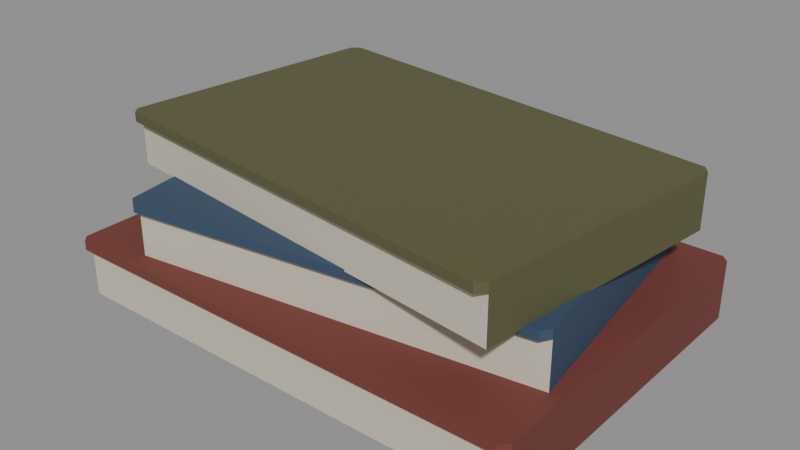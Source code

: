 # Source: book_stack.blend  (saved by Blender 4.0.36; exported with 4.5.12 LTS)
import bpy
from mathutils import Matrix  # noqa: F401  (used for matrix-valued properties, if any)

bpy.ops.wm.read_factory_settings(use_empty=True)
scene = bpy.context.scene
scene.name = 'Scene'

# ---- materials (node trees are filled in below, after node groups)
mat_prop_book_stack_pages = bpy.data.materials.new('Prop_book_stack_pages')
mat_prop_book_stack_pages.use_transparent_shadow = False
mat_prop_book_stack_pages.diffuse_color = (0.62, 0.575, 0.465, 1.0)
mat_prop_book_stack_cover_a = bpy.data.materials.new('Prop_book_stack_cover_a')
mat_prop_book_stack_cover_a.use_transparent_shadow = False
mat_prop_book_stack_cover_a.diffuse_color = (0.175, 0.045, 0.035, 1.0)
mat_prop_book_stack_cover_b = bpy.data.materials.new('Prop_book_stack_cover_b')
mat_prop_book_stack_cover_b.use_transparent_shadow = False
mat_prop_book_stack_cover_b.diffuse_color = (0.04, 0.075, 0.13, 1.0)
mat_prop_book_stack_cover_c = bpy.data.materials.new('Prop_book_stack_cover_c')
mat_prop_book_stack_cover_c.use_transparent_shadow = False
mat_prop_book_stack_cover_c.diffuse_color = (0.105, 0.105, 0.045, 1.0)

# ---- material node trees
mat_prop_book_stack_pages.use_nodes = True; mat_prop_book_stack_pages.node_tree.nodes.clear()
_N = mat_prop_book_stack_pages.node_tree.nodes; _L = mat_prop_book_stack_pages.node_tree.links
n0 = _N.new('ShaderNodeBsdfPrincipled'); n0.name = 'Principled BSDF'; n0.location = (10, 300)
n0.inputs[0].default_value = (0.62, 0.575, 0.465, 1.0)
n0.inputs[2].default_value = 0.88
n0.inputs[3].default_value = 1.45
n1 = _N.new('ShaderNodeOutputMaterial'); n1.name = 'Material Output'; n1.location = (300, 300)
_L.new(n0.outputs[0], n1.inputs[0])
n1.is_active_output = True
mat_prop_book_stack_cover_a.use_nodes = True; mat_prop_book_stack_cover_a.node_tree.nodes.clear()
_N = mat_prop_book_stack_cover_a.node_tree.nodes; _L = mat_prop_book_stack_cover_a.node_tree.links
n0 = _N.new('ShaderNodeBsdfPrincipled'); n0.name = 'Principled BSDF'; n0.location = (10, 300)
n0.inputs[0].default_value = (0.175, 0.045, 0.035, 1.0)
n0.inputs[2].default_value = 0.72
n0.inputs[3].default_value = 1.45
n1 = _N.new('ShaderNodeOutputMaterial'); n1.name = 'Material Output'; n1.location = (300, 300)
_L.new(n0.outputs[0], n1.inputs[0])
n1.is_active_output = True
mat_prop_book_stack_cover_b.use_nodes = True; mat_prop_book_stack_cover_b.node_tree.nodes.clear()
_N = mat_prop_book_stack_cover_b.node_tree.nodes; _L = mat_prop_book_stack_cover_b.node_tree.links
n0 = _N.new('ShaderNodeBsdfPrincipled'); n0.name = 'Principled BSDF'; n0.location = (10, 300)
n0.inputs[0].default_value = (0.04, 0.075, 0.13, 1.0)
n0.inputs[2].default_value = 0.72
n0.inputs[3].default_value = 1.45
n1 = _N.new('ShaderNodeOutputMaterial'); n1.name = 'Material Output'; n1.location = (300, 300)
_L.new(n0.outputs[0], n1.inputs[0])
n1.is_active_output = True
mat_prop_book_stack_cover_c.use_nodes = True; mat_prop_book_stack_cover_c.node_tree.nodes.clear()
_N = mat_prop_book_stack_cover_c.node_tree.nodes; _L = mat_prop_book_stack_cover_c.node_tree.links
n0 = _N.new('ShaderNodeBsdfPrincipled'); n0.name = 'Principled BSDF'; n0.location = (10, 300)
n0.inputs[0].default_value = (0.105, 0.105, 0.045, 1.0)
n0.inputs[2].default_value = 0.72
n0.inputs[3].default_value = 1.45
n1 = _N.new('ShaderNodeOutputMaterial'); n1.name = 'Material Output'; n1.location = (300, 300)
_L.new(n0.outputs[0], n1.inputs[0])
n1.is_active_output = True

# ---- meshes
me_book_stack_mesh = bpy.data.meshes.new('book_stack_Mesh')
me_book_stack_mesh.from_pydata([(-0.126, -0.091, -0.045), (-0.1238, -0.05333, 0.016), (0.13, -0.091, -0.045), (0.1105, -0.0821, 0.016), (0.09853, 0.08902, 0.012), (0.1243, 0.0633, 0.04), (-0.106, 0.09158, 0.04), (0.126, 0.095, -0.018), (0.1278, 0.05885, 0.016), (-0.126, 0.095, -0.018), (-0.1065, 0.08761, 0.016), (-0.1114, 0.05952, 0.012), (0.13, 0.091, -0.045), (-0.1105, 0.0881, 0.04), (-0.126, 0.091, -0.045), (-0.1278, -0.05285, 0.04), (-0.1148, 0.055, 0.012), (-0.1238, -0.05333, 0.04), (-0.13, 0.091, -0.018), (0.1105, -0.0821, 0.04), (-0.09505, -0.08562, 0.012), (-0.1243, -0.0573, 0.04), (-0.13, -0.091, -0.018), (0.1278, 0.05885, 0.04), (0.106, -0.08558, 0.04), (-0.09109, -0.08506, 0.012), (-0.126, -0.091, -0.018), (-0.1065, 0.08761, 0.04), (0.1278, 0.05885, 0.045), (0.13, -0.091, -0.018), (0.1243, 0.0633, 0.045), (0.1228, -0.055, 0.012), (-0.106, 0.09158, 0.045), (-0.126, -0.095, -0.018), (-0.1105, 0.0881, 0.045), (-0.09053, -0.08902, 0.012), (-0.1278, -0.05285, 0.045), (0.13, 0.091, -0.018), (0.103, 0.08562, 0.012), (-0.1243, -0.0573, 0.045), (0.126, -0.095, -0.018), (0.106, -0.08558, 0.045), (0.1105, -0.0821, 0.045), (0.1194, -0.05952, 0.012), (-0.126, 0.091, -0.018), (-0.1108, 0.05556, 0.012), (0.13, 0.091, -0.013), (0.103, 0.08562, 0.017), (0.126, 0.095, -0.013), (0.09853, 0.08902, 0.017), (-0.1114, 0.05952, 0.017), (-0.126, 0.095, -0.013), (-0.1148, 0.055, 0.017), (-0.13, 0.091, -0.013), (-0.09505, -0.08562, 0.017), (-0.13, -0.091, -0.013), (-0.126, -0.095, -0.013), (-0.09053, -0.08902, 0.017), (0.126, -0.095, -0.013), (0.1194, -0.05952, 0.017), (0.1228, -0.055, 0.017), (0.13, -0.091, -0.013), (0.1228, -0.055, -0.013), (0.103, 0.08562, -0.013), (-0.1108, 0.05556, -0.013), (-0.09109, -0.08506, -0.013), (-0.1099, 0.05973, 0.016), (-0.1099, 0.05973, 0.017), (-0.002437, 0.07483, 0.016), (-0.002437, 0.07483, 0.017), (-0.09916, -0.05636, 0.016), (-0.09916, -0.05636, 0.017), (-0.1125, 0.03858, 0.016), (-0.1125, 0.03858, 0.017), (0.1131, -0.0604, 0.016), (0.02949, -0.07215, 0.016), (0.02949, -0.07215, 0.017), (0.1131, -0.0604, 0.017), (0.1064, 0.06146, 0.016), (0.118, -0.0207, 0.016), (0.118, -0.0207, 0.017), (0.1064, 0.06146, 0.017)], [], [(26, 2, 29), (2, 37, 29), (12, 44, 37), (14, 26, 44), (14, 2, 0), (37, 48, 46), (7, 51, 48), (9, 53, 51), (18, 55, 53), (22, 56, 55), (33, 58, 56), (40, 61, 58), (29, 46, 61), (22, 44, 26), (55, 65, 64), (46, 63, 62), (62, 25, 65), (63, 31, 62), (45, 63, 64), (65, 45, 64), (38, 49, 47), (11, 66, 68), (11, 52, 50), (16, 70, 72), (20, 57, 54), (75, 43, 74), (43, 60, 59), (79, 38, 78), (16, 45, 25), (77, 60, 80), (47, 69, 81), (50, 73, 67), (71, 57, 76), (76, 17, 71), (19, 77, 80), (23, 81, 69), (27, 67, 73), (78, 8, 79), (3, 75, 74), (72, 70, 1), (10, 68, 66), (23, 30, 28), (5, 32, 30), (6, 34, 32), (13, 36, 34), (15, 39, 36), (21, 41, 39), (24, 42, 41), (19, 28, 42), (13, 27, 17), (34, 36, 39), (26, 0, 2), (2, 12, 37), (12, 14, 44), (14, 0, 26), (14, 12, 2), (37, 7, 48), (7, 9, 51), (9, 18, 53), (18, 22, 55), (22, 33, 56), (33, 40, 58), (40, 29, 61), (29, 37, 46), (40, 33, 26), (33, 22, 26), (22, 18, 44), (18, 9, 44), (9, 7, 44), (7, 37, 44), (26, 29, 40), (64, 63, 51), (63, 46, 48), (51, 63, 48), (51, 53, 64), (53, 55, 64), (62, 65, 58), (65, 55, 56), (58, 65, 56), (58, 61, 62), (61, 46, 62), (62, 31, 25), (63, 38, 31), (45, 38, 63), (65, 25, 45), (38, 4, 49), (68, 69, 49), (49, 4, 68), (4, 11, 68), (11, 50, 66), (50, 67, 66), (11, 16, 52), (72, 73, 52), (16, 20, 70), (20, 54, 70), (54, 71, 70), (72, 52, 16), (20, 35, 57), (75, 76, 57), (57, 35, 75), (35, 43, 75), (43, 59, 74), (59, 77, 74), (43, 31, 60), (79, 80, 60), (60, 31, 79), (31, 38, 79), (38, 47, 78), (47, 81, 78), (31, 43, 25), (43, 35, 25), (35, 20, 25), (20, 16, 25), (16, 11, 45), (11, 4, 45), (4, 38, 45), (77, 59, 60), (47, 49, 69), (50, 52, 73), (71, 54, 57), (76, 75, 3), (3, 19, 76), (19, 17, 76), (17, 1, 71), (1, 70, 71), (79, 8, 80), (8, 23, 80), (23, 19, 80), (19, 3, 77), (3, 74, 77), (69, 68, 10), (10, 27, 69), (27, 23, 69), (23, 8, 81), (8, 78, 81), (73, 72, 1), (1, 17, 73), (17, 27, 73), (27, 10, 67), (10, 66, 67), (23, 5, 30), (5, 6, 32), (6, 13, 34), (13, 15, 36), (15, 21, 39), (21, 24, 41), (24, 19, 42), (19, 23, 28), (21, 15, 17), (15, 13, 17), (13, 6, 27), (6, 5, 27), (5, 23, 27), (17, 19, 24), (17, 24, 21), (39, 41, 30), (41, 42, 30), (42, 28, 30), (30, 32, 39), (32, 34, 39)])
me_book_stack_mesh.polygons.foreach_set('material_index', [0, 1, 0, 0, 0, 1, 1, 1, 1, 1, 1, 1, 1, 1, 1, 1, 0, 2, 0, 0, 2, 2, 2, 2, 2, 2, 2, 2, 2, 2, 2, 2, 2, 0, 3, 0, 0, 2, 2, 2, 2, 3, 3, 3, 3, 3, 3, 3, 3, 3, 3, 0, 1, 0, 0, 0, 1, 1, 1, 1, 1, 1, 1, 1, 1, 1, 1, 1, 1, 1, 1, 1, 1, 1, 1, 1, 1, 1, 1, 1, 1, 0, 2, 0, 0, 2, 2, 2, 2, 2, 2, 2, 2, 2, 2, 2, 2, 2, 2, 2, 2, 2, 2, 2, 2, 2, 2, 2, 2, 2, 2, 2, 2, 2, 2, 2, 2, 2, 2, 2, 0, 0, 0, 0, 0, 3, 3, 3, 3, 3, 0, 0, 0, 0, 0, 0, 0, 0, 0, 0, 3, 3, 3, 3, 3, 3, 3, 3, 3, 3, 3, 3, 3, 3, 3, 3, 3, 3, 3, 3])
me_book_stack_mesh.materials.append(mat_prop_book_stack_pages)
me_book_stack_mesh.materials.append(mat_prop_book_stack_cover_a)
me_book_stack_mesh.materials.append(mat_prop_book_stack_cover_b)
me_book_stack_mesh.materials.append(mat_prop_book_stack_cover_c)
me_book_stack_mesh.update()

# ---- objects
ob_book_stack = bpy.data.objects.new('book_stack', me_book_stack_mesh)

# ---- transforms, parenting, visibility, modifiers, constraints
ob_book_stack.location = (0.0, 0.0, 0.0)

# ---- collection membership
scene.collection.objects.link(ob_book_stack)

# ---- scene / render settings (as saved in the file)
scene.frame_start = 1; scene.frame_end = 250; scene.frame_set(1)
scene.render.engine = 'BLENDER_EEVEE_NEXT'
scene.cycles.sampling_pattern = 'TABULATED_SOBOL'
bpy.context.view_layer.update()

# ---- added for rendering (the .blend has no active camera and no usable light): camera, sun + grey world if the file has none
cam_auto = bpy.data.cameras.new('AutoCamera')
cam_auto.lens = 50.0
cam_auto.sensor_width = 36.0
cam_auto.clip_end = 1000.0
ob_auto_camera = bpy.data.objects.new('AutoCamera', cam_auto)
scene.collection.objects.link(ob_auto_camera)
ob_auto_camera.location = (0.309363, -0.371235, 0.24749)
ob_auto_camera.rotation_euler = (1.09748, -7.21219e-08, 0.694738)
scene.camera = ob_auto_camera
light_auto_sun = bpy.data.lights.new('AutoSun', 'SUN')
light_auto_sun.energy = 3.0
light_auto_sun.angle = 0.0523599
ob_auto_sun = bpy.data.objects.new('AutoSun', light_auto_sun)
scene.collection.objects.link(ob_auto_sun)
ob_auto_sun.rotation_euler = (0.872665, 0.174533, 0.523599)
if scene.world is None:
    world_auto = bpy.data.worlds.new('AutoWorld')
    world_auto.color = (0.3, 0.3, 0.3)
    scene.world = world_auto
bpy.context.view_layer.update()
